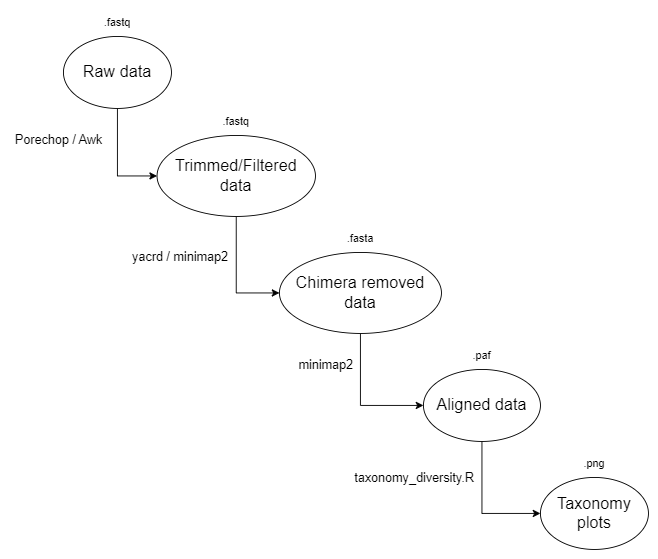

The diagram above was exported from draw.io. Its source (the exported page's mxGraphModel, read from the mxfile embedded in the PNG):
<mxGraphModel dx="1434" dy="788" grid="1" gridSize="10" guides="1" tooltips="1" connect="1" arrows="1" fold="1" page="1" pageScale="1" pageWidth="827" pageHeight="1169" math="0" shadow="0">
  <root>
    <mxCell id="0" />
    <mxCell id="1" parent="0" />
    <mxCell id="NhpeSiceylENVTHrZUda-13" style="edgeStyle=orthogonalEdgeStyle;rounded=0;orthogonalLoop=1;jettySize=auto;html=1;exitX=0.5;exitY=1;exitDx=0;exitDy=0;entryX=0;entryY=0.5;entryDx=0;entryDy=0;" edge="1" parent="1" source="NhpeSiceylENVTHrZUda-1" target="NhpeSiceylENVTHrZUda-2">
      <mxGeometry relative="1" as="geometry" />
    </mxCell>
    <mxCell id="NhpeSiceylENVTHrZUda-1" value="&lt;font style=&quot;font-size: 18px;&quot;&gt;Raw data&lt;/font&gt;" style="ellipse;whiteSpace=wrap;html=1;" vertex="1" parent="1">
      <mxGeometry x="160" y="110" width="120" height="80" as="geometry" />
    </mxCell>
    <mxCell id="NhpeSiceylENVTHrZUda-14" style="edgeStyle=orthogonalEdgeStyle;rounded=0;orthogonalLoop=1;jettySize=auto;html=1;exitX=0.5;exitY=1;exitDx=0;exitDy=0;entryX=0;entryY=0.5;entryDx=0;entryDy=0;" edge="1" parent="1" source="NhpeSiceylENVTHrZUda-2" target="NhpeSiceylENVTHrZUda-4">
      <mxGeometry relative="1" as="geometry" />
    </mxCell>
    <mxCell id="NhpeSiceylENVTHrZUda-2" value="&lt;font style=&quot;font-size: 18px;&quot;&gt;Trimmed/Filtered data&lt;/font&gt;" style="ellipse;whiteSpace=wrap;html=1;" vertex="1" parent="1">
      <mxGeometry x="264" y="220" width="176" height="90" as="geometry" />
    </mxCell>
    <mxCell id="NhpeSiceylENVTHrZUda-21" style="edgeStyle=orthogonalEdgeStyle;rounded=0;orthogonalLoop=1;jettySize=auto;html=1;exitX=0.5;exitY=1;exitDx=0;exitDy=0;entryX=0;entryY=0.5;entryDx=0;entryDy=0;" edge="1" parent="1" source="NhpeSiceylENVTHrZUda-3" target="NhpeSiceylENVTHrZUda-20">
      <mxGeometry relative="1" as="geometry" />
    </mxCell>
    <mxCell id="NhpeSiceylENVTHrZUda-3" value="&lt;font style=&quot;font-size: 18px;&quot;&gt;Aligned data&lt;/font&gt;" style="ellipse;whiteSpace=wrap;html=1;" vertex="1" parent="1">
      <mxGeometry x="560" y="480" width="130" height="80" as="geometry" />
    </mxCell>
    <mxCell id="NhpeSiceylENVTHrZUda-15" style="edgeStyle=orthogonalEdgeStyle;rounded=0;orthogonalLoop=1;jettySize=auto;html=1;exitX=0.5;exitY=1;exitDx=0;exitDy=0;entryX=0;entryY=0.5;entryDx=0;entryDy=0;" edge="1" parent="1" source="NhpeSiceylENVTHrZUda-4" target="NhpeSiceylENVTHrZUda-3">
      <mxGeometry relative="1" as="geometry" />
    </mxCell>
    <mxCell id="NhpeSiceylENVTHrZUda-4" value="&lt;font style=&quot;font-size: 18px;&quot;&gt;Chimera removed data&lt;/font&gt;" style="ellipse;whiteSpace=wrap;html=1;" vertex="1" parent="1">
      <mxGeometry x="400" y="350" width="180" height="90" as="geometry" />
    </mxCell>
    <mxCell id="NhpeSiceylENVTHrZUda-5" value=".fastq" style="text;html=1;strokeColor=none;fillColor=none;align=center;verticalAlign=middle;whiteSpace=wrap;rounded=0;" vertex="1" parent="1">
      <mxGeometry x="190" y="80" width="60" height="30" as="geometry" />
    </mxCell>
    <mxCell id="NhpeSiceylENVTHrZUda-6" value=".fastq" style="text;html=1;strokeColor=none;fillColor=none;align=center;verticalAlign=middle;whiteSpace=wrap;rounded=0;" vertex="1" parent="1">
      <mxGeometry x="322" y="190" width="60" height="30" as="geometry" />
    </mxCell>
    <mxCell id="NhpeSiceylENVTHrZUda-7" value=".fasta" style="text;html=1;strokeColor=none;fillColor=none;align=center;verticalAlign=middle;whiteSpace=wrap;rounded=0;" vertex="1" parent="1">
      <mxGeometry x="460" y="320" width="60" height="30" as="geometry" />
    </mxCell>
    <mxCell id="NhpeSiceylENVTHrZUda-8" value=".paf" style="text;html=1;strokeColor=none;fillColor=none;align=center;verticalAlign=middle;whiteSpace=wrap;rounded=0;" vertex="1" parent="1">
      <mxGeometry x="595" y="450" width="60" height="30" as="geometry" />
    </mxCell>
    <mxCell id="NhpeSiceylENVTHrZUda-16" value="&lt;font style=&quot;font-size: 14px;&quot;&gt;Porechop / Awk&lt;/font&gt;" style="text;html=1;strokeColor=none;fillColor=none;align=center;verticalAlign=middle;whiteSpace=wrap;rounded=0;" vertex="1" parent="1">
      <mxGeometry x="100" y="210" width="110" height="30" as="geometry" />
    </mxCell>
    <mxCell id="NhpeSiceylENVTHrZUda-17" value="&lt;font style=&quot;font-size: 14px;&quot;&gt;yacrd / minimap2&lt;/font&gt;" style="text;html=1;strokeColor=none;fillColor=none;align=center;verticalAlign=middle;whiteSpace=wrap;rounded=0;" vertex="1" parent="1">
      <mxGeometry x="230" y="340" width="120" height="30" as="geometry" />
    </mxCell>
    <mxCell id="NhpeSiceylENVTHrZUda-19" value="&lt;font style=&quot;font-size: 14px;&quot;&gt;&amp;nbsp;minimap2&lt;/font&gt;" style="text;html=1;strokeColor=none;fillColor=none;align=center;verticalAlign=middle;whiteSpace=wrap;rounded=0;" vertex="1" parent="1">
      <mxGeometry x="420" y="460" width="60" height="30" as="geometry" />
    </mxCell>
    <mxCell id="NhpeSiceylENVTHrZUda-20" value="&lt;font style=&quot;font-size: 18px;&quot;&gt;Taxonomy plots&lt;/font&gt;" style="ellipse;whiteSpace=wrap;html=1;" vertex="1" parent="1">
      <mxGeometry x="690" y="600" width="120" height="80" as="geometry" />
    </mxCell>
    <mxCell id="NhpeSiceylENVTHrZUda-22" value="&lt;font style=&quot;font-size: 14px;&quot;&gt;taxonomy_diversity.R&lt;/font&gt;" style="text;html=1;strokeColor=none;fillColor=none;align=center;verticalAlign=middle;whiteSpace=wrap;rounded=0;" vertex="1" parent="1">
      <mxGeometry x="490" y="585" width="120" height="30" as="geometry" />
    </mxCell>
    <mxCell id="NhpeSiceylENVTHrZUda-23" value=".png" style="text;html=1;strokeColor=none;fillColor=none;align=center;verticalAlign=middle;whiteSpace=wrap;rounded=0;" vertex="1" parent="1">
      <mxGeometry x="720" y="570" width="60" height="30" as="geometry" />
    </mxCell>
  </root>
</mxGraphModel>